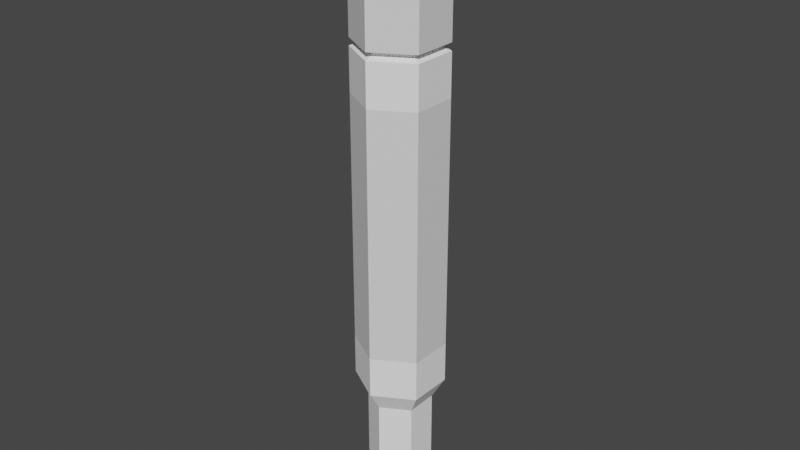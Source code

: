 # Source: Marker.blend  (saved by Blender 3.1.7; exported with 4.5.12 LTS)
import bpy
from mathutils import Matrix  # noqa: F401  (used for matrix-valued properties, if any)

bpy.ops.wm.read_factory_settings(use_empty=True)
scene = bpy.context.scene
scene.name = 'Scene'

# ---- collections
col_collection = bpy.data.collections.new('Collection'); scene.collection.children.link(col_collection)

# ---- materials (node trees are filled in below, after node groups)
mat_pen = bpy.data.materials.new('Pen')
mat_pen.use_transparent_shadow = False
mat_pen.diffuse_color = (0.7113, 0.7433, 0.8, 1.0)
mat_tip = bpy.data.materials.new('Tip')
mat_tip.use_transparent_shadow = False
mat_tip.diffuse_color = (0.01571, 0.005404, 0.8, 1.0)
mat_pen2 = bpy.data.materials.new('Pen2')
mat_pen2.use_transparent_shadow = False
mat_pen2.diffuse_color = (0.004242, 0.004242, 0.004242, 1.0)

# ---- material node trees
mat_pen.use_nodes = True; mat_pen.node_tree.nodes.clear()
_N = mat_pen.node_tree.nodes; _L = mat_pen.node_tree.links
n0 = _N.new('ShaderNodeBsdfPrincipled'); n0.name = 'Principled BSDF'; n0.location = (10, 300)
n0.distribution = 'GGX'
n0.subsurface_method = 'RANDOM_WALK_SKIN'
n0.inputs[0].default_value = (1.0, 1.0, 1.0, 1.0)
n0.inputs[3].default_value = 1.45
n0.inputs[27].default_value = (0.0, 0.0, 0.0, 1.0)
n0.inputs[28].default_value = 1.0
n1 = _N.new('ShaderNodeOutputMaterial'); n1.name = 'Material Output'; n1.location = (300, 300)
_L.new(n0.outputs[0], n1.inputs[0])
n1.is_active_output = True
mat_tip.use_nodes = True; mat_tip.node_tree.nodes.clear()
_N = mat_tip.node_tree.nodes; _L = mat_tip.node_tree.links
n0 = _N.new('ShaderNodeBsdfPrincipled'); n0.name = 'Principled BSDF'; n0.location = (10, 300)
n0.distribution = 'GGX'
n0.subsurface_method = 'RANDOM_WALK_SKIN'
n0.inputs[3].default_value = 1.45
n0.inputs[27].default_value = (0.0, 0.0, 0.0, 1.0)
n0.inputs[28].default_value = 1.0
n1 = _N.new('ShaderNodeOutputMaterial'); n1.name = 'Material Output'; n1.location = (300, 300)
_L.new(n0.outputs[0], n1.inputs[0])
n1.is_active_output = True
mat_pen2.use_nodes = True; mat_pen2.node_tree.nodes.clear()
_N = mat_pen2.node_tree.nodes; _L = mat_pen2.node_tree.links
n0 = _N.new('ShaderNodeBsdfPrincipled'); n0.name = 'Principled BSDF'; n0.location = (10, 300)
n0.distribution = 'GGX'
n0.subsurface_method = 'RANDOM_WALK_SKIN'
n0.inputs[3].default_value = 1.45
n0.inputs[27].default_value = (0.0, 0.0, 0.0, 1.0)
n0.inputs[28].default_value = 1.0
n1 = _N.new('ShaderNodeOutputMaterial'); n1.name = 'Material Output'; n1.location = (300, 300)
_L.new(n0.outputs[0], n1.inputs[0])
n1.is_active_output = True

# ---- world
world_world = bpy.data.worlds.new('World'); scene.world = world_world
world_world.use_nodes = True; world_world.node_tree.nodes.clear()
_N = world_world.node_tree.nodes; _L = world_world.node_tree.links
n0 = _N.new('ShaderNodeOutputWorld'); n0.name = 'World Output'; n0.location = (300, 300)
n1 = _N.new('ShaderNodeBackground'); n1.name = 'Background'; n1.location = (10, 300)
n1.inputs[0].default_value = (0.05088, 0.05088, 0.05088, 1.0)
_L.new(n1.outputs[0], n0.inputs[0])
n0.is_active_output = True
world_world.color = (0.05088, 0.05088, 0.05088)
world_world.use_sun_shadow = False
world_world.sun_shadow_jitter_overblur = 0.0

# ---- meshes
me_cylinder = bpy.data.meshes.new('Cylinder')
me_cylinder.from_pydata([(-0.002417, -0.008899, -0.002122), (-0.005332, -0.008899, 0.02011), (-0.003127, 0.008899, 0.003288), (-0.005332, 0.008899, 0.02011), (0.002417, -0.008899, -0.002122), (0.005332, -0.008899, 0.02011), (0.003127, 0.008899, 0.003288), (0.005332, 0.008899, 0.02011), (-2.419e-10, 0.01468, 0.01945), (-9.108e-11, 0.01226, 0.2812), (0.01271, 0.007338, 0.01945), (0.01062, 0.006129, 0.2812), (0.01271, -0.007338, 0.01945), (0.01062, -0.006129, 0.2812), (-1.525e-09, -0.01468, 0.01945), (5.151e-10, -0.01226, 0.2812), (-0.01271, -0.007338, 0.01945), (-0.01062, -0.006129, 0.2812), (-0.01271, 0.007338, 0.01945), (-0.01062, 0.006129, 0.2812), (0.01457, 0.008411, 0.2205), (0.0, 0.01682, 0.2205), (0.01457, -0.008411, 0.2205), (-0.01457, 0.008411, 0.2205), (-0.01457, -0.008411, 0.2205), (-9.313e-10, -0.01682, 0.2205), (0.0177, 0.01022, 0.0632), (0.0177, -0.01022, 0.0632), (-9.108e-11, 0.02044, 0.0632), (-1.878e-09, -0.02044, 0.0632), (-0.0177, -0.01022, 0.0632), (-0.0177, 0.01022, 0.0632), (0.0, 0.02044, 0.2205), (0.0177, 0.01022, 0.2205), (0.0177, -0.01022, 0.2205), (-1.878e-09, -0.02044, 0.2205), (-0.0177, -0.01022, 0.2205), (-0.0177, 0.01022, 0.2205), (0.0177, 0.01022, 0.2812), (-9.108e-11, 0.02044, 0.2812), (0.0177, -0.01022, 0.2812), (-1.878e-09, -0.02044, 0.2812), (-0.0177, -0.01022, 0.2812), (-0.0177, 0.01022, 0.2812), (0.008668, 0.005005, 0.2773), (6.831e-10, 0.01001, 0.2773), (0.008668, -0.005005, 0.2773), (1.178e-09, -0.01001, 0.2773), (-0.008668, -0.005005, 0.2773), (-0.008668, 0.005005, 0.2773), (-0.01271, 0.007338, 0.05364), (-0.01271, -0.007338, 0.05364), (-1.525e-09, -0.01468, 0.05364), (0.01271, -0.007338, 0.05364), (0.01271, 0.007338, 0.05364), (-2.419e-10, 0.01468, 0.05364), (-9.108e-11, 0.02044, 0.217), (0.0177, 0.01022, 0.217), (0.0177, -0.01022, 0.217), (-1.878e-09, -0.02044, 0.217), (-0.0177, -0.01022, 0.217), (-0.0177, 0.01022, 0.217), (-9.108e-11, 0.01682, 0.2184), (0.01457, 0.008411, 0.2184), (0.01457, -0.008411, 0.2184), (-8.48e-10, -0.01682, 0.2184), (-0.01457, -0.008411, 0.2184), (-0.01457, 0.008411, 0.2184), (0.0177, 0.01022, 0.08246), (0.0177, -0.01022, 0.08246), (-1.878e-09, -0.02044, 0.08246), (-0.0177, -0.01022, 0.08246), (-0.0177, 0.01022, 0.08246), (-9.108e-11, 0.02044, 0.08246), (-9.108e-11, 0.02044, 0.1975), (0.0177, 0.01022, 0.1975), (0.0177, -0.01022, 0.1975), (-1.878e-09, -0.02044, 0.1975), (-0.0177, -0.01022, 0.1975), (-0.0177, 0.01022, 0.1975)], [], [(0, 1, 3, 2), (2, 3, 7, 6), (6, 7, 5, 4), (4, 5, 1, 0), (2, 6, 4, 0), (7, 3, 1, 5), (36, 37, 23, 24), (12, 53, 52, 14), (64, 22, 25, 65), (60, 59, 65, 66), (14, 52, 51, 16), (32, 39, 38, 33), (37, 32, 21, 23), (16, 51, 50, 18), (33, 38, 40, 34), (34, 35, 25, 22), (18, 50, 55, 8), (34, 40, 41, 35), (19, 17, 48, 49), (35, 41, 42, 36), (52, 29, 30, 51), (10, 54, 53, 12), (36, 42, 43, 37), (8, 10, 12, 14, 16, 18), (50, 31, 28, 55), (63, 20, 22, 64), (65, 25, 24, 66), (54, 26, 27, 53), (59, 58, 64, 65), (55, 28, 26, 54), (66, 24, 23, 67), (51, 30, 31, 50), (67, 23, 21, 62), (58, 57, 63, 64), (62, 21, 20, 63), (35, 36, 24, 25), (9, 11, 38, 39), (11, 13, 40, 38), (13, 15, 41, 40), (15, 17, 42, 41), (17, 19, 43, 42), (19, 9, 39, 43), (44, 45, 49, 48, 47, 46), (15, 13, 46, 47), (11, 9, 45, 44), (9, 19, 49, 45), (17, 15, 47, 48), (13, 11, 44, 46), (53, 27, 29, 52), (78, 60, 61, 79), (77, 59, 60, 78), (74, 56, 57, 75), (79, 61, 56, 74), (75, 57, 58, 76), (76, 58, 59, 77), (37, 43, 39, 32), (32, 33, 20, 21), (57, 56, 62, 63), (33, 34, 22, 20), (56, 61, 67, 62), (61, 60, 66, 67), (27, 69, 70, 29), (26, 68, 69, 27), (31, 72, 73, 28), (28, 73, 68, 26), (29, 70, 71, 30), (30, 71, 72, 31), (69, 76, 77, 70), (68, 75, 76, 69), (72, 79, 74, 73), (73, 74, 75, 68), (70, 77, 78, 71), (71, 78, 79, 72), (8, 55, 54, 10)])
me_cylinder.polygons.foreach_set('material_index', [1, 1, 1, 1, 1, 1, 2, 0, 0, 0, 0, 2, 2, 0, 2, 2, 0, 2, 2, 2, 0, 0, 2, 0, 0, 0, 0, 0, 0, 0, 0, 0, 0, 0, 0, 2, 2, 2, 2, 2, 2, 2, 2, 2, 2, 2, 2, 2, 0, 0, 0, 0, 0, 0, 0, 2, 2, 0, 2, 0, 0, 0, 0, 0, 0, 0, 0, 2, 2, 2, 2, 2, 2, 0])
_uv = me_cylinder.uv_layers.new(name='UVMap')
_uv.uv.foreach_set('vector', [0.375, 0.0, 0.625, 0.0, 0.625, 0.25, 0.4358, 0.25, 0.4358, 0.25, 0.625, 0.25, 0.625, 0.5, 0.4358, 0.5, 0.4358, 0.5, 0.625, 0.5, 0.625, 0.75, 0.375, 0.75, 0.375, 0.75, 0.625, 0.75, 0.625, 1.0, 0.375, 1.0, 0.08832, 0.5, 0.4358, 0.5, 0.375, 0.75, 0.125, 0.75, 0.625, 0.5, 0.875, 0.5, 0.875, 0.75, 0.625, 0.75, 0.3333, 0.8943, 0.1667, 0.8943, 0.1667, 0.8943, 0.3333, 0.8943, 0.6667, 0.5, 0.6667, 0.5851, 0.5, 0.5851, 0.5, 0.5, 0.6667, 0.8858, 0.6667, 0.8943, 0.5, 0.8943, 0.5, 0.8858, 0.3333, 0.8858, 0.5, 0.8858, 0.5, 0.8858, 0.3333, 0.8858, 0.5, 0.5, 0.5, 0.5851, 0.3333, 0.5851, 0.3333, 0.5, 1.0, 0.8943, 1.0, 1.0, 0.8333, 1.0, 0.8333, 0.8943, 0.1667, 0.8943, -8.941e-08, 0.8943, -8.941e-08, 0.8943, 0.1667, 0.8943, 0.3333, 0.5, 0.3333, 0.5851, 0.1667, 0.5851, 0.1667, 0.5, 0.8333, 0.8943, 0.8333, 1.0, 0.6667, 1.0, 0.6667, 0.8943, 0.6667, 0.8943, 0.5, 0.8943, 0.5, 0.8943, 0.6667, 0.8943, 0.1667, 0.5, 0.1667, 0.5851, -8.848e-08, 0.5851, -8.941e-08, 0.5, 0.6667, 0.8943, 0.6667, 1.0, 0.5, 1.0, 0.5, 0.8943, 0.1253, 0.322, 0.1253, 0.178, 0.1253, 0.178, 0.1253, 0.322, 0.5, 0.8943, 0.5, 1.0, 0.3333, 1.0, 0.3333, 0.8943, 0.5, 0.5851, 0.5, 0.6122, 0.3333, 0.6122, 0.3333, 0.5851, 0.8333, 0.5, 0.8333, 0.5851, 0.6667, 0.5851, 0.6667, 0.5, 0.3333, 0.8943, 0.3333, 1.0, 0.1667, 1.0, 0.1667, 0.8943, 0.75, 0.49, 0.9578, 0.37, 0.9578, 0.13, 0.75, 0.01, 0.5422, 0.13, 0.5422, 0.37, 0.1667, 0.5851, 0.1667, 0.6122, -8.941e-08, 0.6122, -8.848e-08, 0.5851, 0.8333, 0.8858, 0.8333, 0.8943, 0.6667, 0.8943, 0.6667, 0.8858, 0.5, 0.8858, 0.5, 0.8943, 0.3333, 0.8943, 0.3333, 0.8858, 0.8333, 0.5851, 0.8333, 0.6122, 0.6667, 0.6122, 0.6667, 0.5851, 0.5, 0.8858, 0.6667, 0.8858, 0.6667, 0.8858, 0.5, 0.8858, 1.0, 0.5851, 1.0, 0.6122, 0.8333, 0.6122, 0.8333, 0.5851, 0.3333, 0.8858, 0.3333, 0.8943, 0.1667, 0.8943, 0.1667, 0.8858, 0.3333, 0.5851, 0.3333, 0.6122, 0.1667, 0.6122, 0.1667, 0.5851, 0.1667, 0.8858, 0.1667, 0.8943, -8.941e-08, 0.8943, -8.941e-08, 0.8858, 0.6667, 0.8858, 0.8333, 0.8858, 0.8333, 0.8858, 0.6667, 0.8858, 1.0, 0.8858, 1.0, 0.8943, 0.8333, 0.8943, 0.8333, 0.8858, 0.5, 0.8943, 0.3333, 0.8943, 0.3333, 0.8943, 0.5, 0.8943, 0.25, 0.3939, 0.3747, 0.322, 0.4578, 0.37, 0.25, 0.49, 0.3747, 0.322, 0.3747, 0.178, 0.4578, 0.13, 0.4578, 0.37, 0.3747, 0.178, 0.25, 0.1061, 0.25, 0.01, 0.4578, 0.13, 0.25, 0.1061, 0.1253, 0.178, 0.04215, 0.13, 0.25, 0.01, 0.1253, 0.178, 0.1253, 0.322, 0.04215, 0.37, 0.04215, 0.13, 0.1253, 0.322, 0.25, 0.3939, 0.25, 0.49, 0.04215, 0.37, 0.3747, 0.322, 0.25, 0.3939, 0.1253, 0.322, 0.1253, 0.178, 0.25, 0.1061, 0.3747, 0.178, 0.25, 0.1061, 0.3747, 0.178, 0.3747, 0.178, 0.25, 0.1061, 0.3747, 0.322, 0.25, 0.3939, 0.25, 0.3939, 0.3747, 0.322, 0.25, 0.3939, 0.1253, 0.322, 0.1253, 0.322, 0.25, 0.3939, 0.1253, 0.178, 0.25, 0.1061, 0.25, 0.1061, 0.1253, 0.178, 0.3747, 0.178, 0.3747, 0.322, 0.3747, 0.322, 0.3747, 0.178, 0.6667, 0.5851, 0.6667, 0.6122, 0.5, 0.6122, 0.5, 0.5851, 0.3333, 0.8511, 0.3333, 0.8858, 0.1667, 0.8858, 0.1667, 0.8511, 0.5, 0.8511, 0.5, 0.8858, 0.3333, 0.8858, 0.3333, 0.8511, 1.0, 0.8511, 1.0, 0.8858, 0.8333, 0.8858, 0.8333, 0.8511, 0.1667, 0.8511, 0.1667, 0.8858, -8.941e-08, 0.8858, -8.941e-08, 0.8511, 0.8333, 0.8511, 0.8333, 0.8858, 0.6667, 0.8858, 0.6667, 0.8511, 0.6667, 0.8511, 0.6667, 0.8858, 0.5, 0.8858, 0.5, 0.8511, 0.1667, 0.8943, 0.1667, 1.0, -8.941e-08, 1.0, -8.941e-08, 0.8943, 1.0, 0.8943, 0.8333, 0.8943, 0.8333, 0.8943, 1.0, 0.8943, 0.8333, 0.8858, 1.0, 0.8858, 1.0, 0.8858, 0.8333, 0.8858, 0.8333, 0.8943, 0.6667, 0.8943, 0.6667, 0.8943, 0.8333, 0.8943, -8.941e-08, 0.8858, 0.1667, 0.8858, 0.1667, 0.8858, -8.941e-08, 0.8858, 0.1667, 0.8858, 0.3333, 0.8858, 0.3333, 0.8858, 0.1667, 0.8858, 0.6667, 0.6122, 0.6667, 0.6465, 0.5, 0.6465, 0.5, 0.6122, 0.8333, 0.6122, 0.8333, 0.6465, 0.6667, 0.6465, 0.6667, 0.6122, 0.1667, 0.6122, 0.1667, 0.6465, -8.941e-08, 0.6465, -8.941e-08, 0.6122, 1.0, 0.6122, 1.0, 0.6465, 0.8333, 0.6465, 0.8333, 0.6122, 0.5, 0.6122, 0.5, 0.6465, 0.3333, 0.6465, 0.3333, 0.6122, 0.3333, 0.6122, 0.3333, 0.6465, 0.1667, 0.6465, 0.1667, 0.6122, 0.6667, 0.6465, 0.6667, 0.8511, 0.5, 0.8511, 0.5, 0.6465, 0.8333, 0.6465, 0.8333, 0.8511, 0.6667, 0.8511, 0.6667, 0.6465, 0.1667, 0.6465, 0.1667, 0.8511, -8.941e-08, 0.8511, -8.941e-08, 0.6465, 1.0, 0.6465, 1.0, 0.8511, 0.8333, 0.8511, 0.8333, 0.6465, 0.5, 0.6465, 0.5, 0.8511, 0.3333, 0.8511, 0.3333, 0.6465, 0.3333, 0.6465, 0.3333, 0.8511, 0.1667, 0.8511, 0.1667, 0.6465, 1.0, 0.5, 1.0, 0.5851, 0.8333, 0.5851, 0.8333, 0.5])
me_cylinder.materials.append(mat_pen)
me_cylinder.materials.append(mat_tip)
me_cylinder.materials.append(mat_pen2)
me_cylinder.use_remesh_fix_poles = True
me_cylinder.use_remesh_preserve_attributes = False
me_cylinder.update()

# ---- objects
ob_cylinder = bpy.data.objects.new('Cylinder', me_cylinder)

# ---- transforms, parenting, visibility, modifiers, constraints
ob_cylinder.location = (0.0, 0.0, 0.0)

# ---- collection membership
col_collection.objects.link(ob_cylinder)

# ---- scene / render settings (as saved in the file)
scene.frame_start = 1; scene.frame_end = 250; scene.frame_set(1)
scene.render.engine = 'BLENDER_EEVEE_NEXT'
scene.cycles.sampling_pattern = 'TABULATED_SOBOL'
scene.cycles.use_light_tree = False
scene.view_settings.view_transform = 'Filmic'
bpy.context.view_layer.update()

# ---- added for rendering (the .blend has no active camera and no usable light): camera, sun
cam_auto = bpy.data.cameras.new('AutoCamera')
cam_auto.lens = 50.0
cam_auto.sensor_width = 36.0
cam_auto.clip_end = 1000.0
ob_auto_camera = bpy.data.objects.new('AutoCamera', cam_auto)
scene.collection.objects.link(ob_auto_camera)
ob_auto_camera.location = (0.266869, -0.320243, 0.353034)
ob_auto_camera.rotation_euler = (1.09748, -7.21219e-08, 0.694738)
scene.camera = ob_auto_camera
light_auto_sun = bpy.data.lights.new('AutoSun', 'SUN')
light_auto_sun.energy = 3.0
light_auto_sun.angle = 0.0523599
ob_auto_sun = bpy.data.objects.new('AutoSun', light_auto_sun)
scene.collection.objects.link(ob_auto_sun)
ob_auto_sun.rotation_euler = (0.872665, 0.174533, 0.523599)
bpy.context.view_layer.update()
